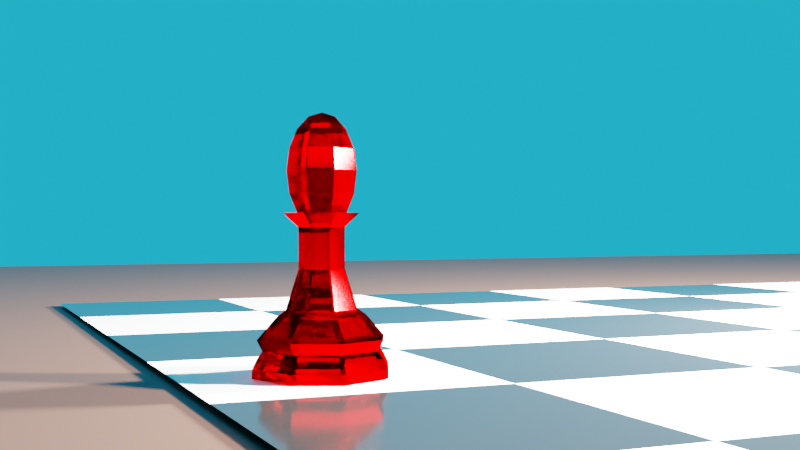 # Source: ChessBoard.blend  (saved by Blender 2.80.39; exported with 4.5.12 LTS)
import bpy
from mathutils import Matrix  # noqa: F401  (used for matrix-valued properties, if any)

bpy.ops.wm.read_factory_settings(use_empty=True)
scene = bpy.context.scene
scene.name = 'Scene'

# ---- collections
col_collection = bpy.data.collections.new('Collection'); scene.collection.children.link(col_collection)
col_camerarig = bpy.data.collections.new('CameraRig'); scene.collection.children.link(col_camerarig)

# ---- materials (node trees are filled in below, after node groups)
mat_glassred = bpy.data.materials.new('GlassRed')
mat_glassred.surface_render_method = 'BLENDED'
mat_glassred.blend_method = 'BLEND'
mat_glassred.roughness = 0.25
mat_table = bpy.data.materials.new('Table')
mat_table.roughness = 0.25
mat_tile_white = bpy.data.materials.new('Tile_white')
mat_tile_white.alpha_threshold = 0.0
mat_tile_white.roughness = 0.5
mat_tile_white.line_color = (0.0, 0.0, 0.0, 1.0)
mat_tile_black = bpy.data.materials.new('Tile_Black')
mat_tile_black.roughness = 0.25

# ---- material node trees
mat_glassred.use_nodes = True; mat_glassred.node_tree.nodes.clear()
_N = mat_glassred.node_tree.nodes; _L = mat_glassred.node_tree.links
n0 = _N.new('ShaderNodeOutputMaterial'); n0.name = 'Material Output'; n0.location = (300, 300)
n1 = _N.new('ShaderNodeBsdfGlass'); n1.name = 'Glass BSDF'; n1.location = (10, 300)
n1.distribution = 'BECKMANN'
n1.inputs[0].default_value = (1.0, 0.0, 0.0, 0.2462)
n1.inputs[1].default_value = 0.1569
n1.inputs[2].default_value = 2.45
_L.new(n1.outputs[0], n0.inputs[0])
n0.is_active_output = True
mat_table.use_nodes = True; mat_table.node_tree.nodes.clear()
_N = mat_table.node_tree.nodes; _L = mat_table.node_tree.links
n0 = _N.new('ShaderNodeOutputMaterial'); n0.name = 'Material Output'; n0.location = (300, 300)
n1 = _N.new('ShaderNodeBsdfPrincipled'); n1.name = 'Principled BSDF'; n1.location = (10, 300)
n1.distribution = 'GGX'
n1.subsurface_method = 'BURLEY'
n1.inputs[0].default_value = (0.02721, 0.007635, 0.0003906, 1.0)
n1.inputs[3].default_value = 1.45
_L.new(n1.outputs[0], n0.inputs[0])
n0.is_active_output = True
mat_tile_white.use_nodes = True; mat_tile_white.node_tree.nodes.clear()
_N = mat_tile_white.node_tree.nodes; _L = mat_tile_white.node_tree.links
n0 = _N.new('ShaderNodeOutputMaterial'); n0.name = 'Material Output'; n0.location = (300, 300)
n1 = _N.new('ShaderNodeBsdfPrincipled'); n1.name = 'Principled BSDF'; n1.location = (10, 300)
n1.distribution = 'GGX'
n1.subsurface_method = 'BURLEY'
n1.inputs[2].default_value = 0.2
n1.inputs[3].default_value = 1.45
_L.new(n1.outputs[0], n0.inputs[0])
n0.is_active_output = True
mat_tile_black.use_nodes = True; mat_tile_black.node_tree.nodes.clear()
_N = mat_tile_black.node_tree.nodes; _L = mat_tile_black.node_tree.links
n0 = _N.new('ShaderNodeOutputMaterial'); n0.name = 'Material Output'; n0.location = (300, 300)
n1 = _N.new('ShaderNodeBsdfPrincipled'); n1.name = 'Principled BSDF'; n1.location = (10, 300)
n1.distribution = 'GGX'
n1.subsurface_method = 'BURLEY'
n1.inputs[0].default_value = (0.008076, 0.008076, 0.008076, 1.0)
n1.inputs[2].default_value = 0.1
n1.inputs[3].default_value = 1.45
_L.new(n1.outputs[0], n0.inputs[0])
n0.is_active_output = True

# ---- world
world_world = bpy.data.worlds.new('World'); scene.world = world_world
world_world.color = (0.01605, 0.4848, 0.814)
world_world.use_sun_shadow = False
world_world.sun_shadow_jitter_overblur = 0.0

# ---- cameras
cam_camera = bpy.data.cameras.new('Camera')
cam_camera.clip_end = 100.0
cam_camera.ortho_scale = 7.314
cam_camera.dof.focus_distance = 0.0

# ---- lights
light_light = bpy.data.lights.new('Light', 'POINT')
light_light.transmission_factor = 0.0
light_light.cutoff_distance = 30.0
light_light.energy = 100.0
light_light.shadow_buffer_clip_start = 1.001
light_light.shadow_soft_size = 0.01
light_light.shadow_maximum_resolution = 0.006
light_light.use_absolute_resolution = True
light_light_001 = bpy.data.lights.new('Light.001', 'POINT')
light_light_001.transmission_factor = 0.0
light_light_001.cutoff_distance = 30.0
light_light_001.energy = 100.0
light_light_001.shadow_buffer_clip_start = 1.001
light_light_001.shadow_soft_size = 0.01
light_light_001.shadow_maximum_resolution = 0.006
light_light_001.use_absolute_resolution = True
light_light_002 = bpy.data.lights.new('Light.002', 'SUN')
light_light_002.color = (1.0, 0.783, 0.0)
light_light_002.transmission_factor = 0.0
light_light_002.cutoff_distance = 30.0
light_light_002.angle = 0.02
light_light_002.energy = 1.0
light_light_002.shadow_buffer_clip_start = 1.001
light_light_002.shadow_soft_size = 0.01
light_light_002.shadow_cascade_max_distance = 1000.0

# ---- meshes
me_redbishop = bpy.data.meshes.new('RedBishop')
me_redbishop.from_pydata([(0.003261, 0.001444, 0.0002121), (-3.293e-05, 0.00494, 0.01136), (0.006554, 0.006666, 0.0002121), (0.003404, 0.003516, 0.01136), (0.009282, 7.951e-05, 0.0002121), (0.004827, 7.951e-05, 0.01136), (0.006554, -0.006507, 0.0002121), (0.003404, -0.003357, 0.01136), (-3.294e-05, -0.009236, 0.0002121), (-3.294e-05, -0.004781, 0.01136), (-0.00662, -0.006507, 0.0002121), (-0.00347, -0.003357, 0.01136), (-0.009348, 7.952e-05, 0.0002121), (-0.004893, 7.951e-05, 0.01136), (-0.003326, -0.001285, 0.0002121), (-0.00347, 0.003516, 0.01136), (-3.293e-05, 0.008708, 0.00347), (-3.293e-05, 0.009342, 0.001808), (0.006068, 0.006181, 0.00347), (0.006517, 0.006629, 0.001808), (0.008595, 7.951e-05, 0.00347), (0.00923, 7.951e-05, 0.001808), (0.006068, -0.006021, 0.00347), (0.006517, -0.00647, 0.001808), (-3.294e-05, -0.008549, 0.00347), (-3.294e-05, -0.009183, 0.001808), (-0.006134, -0.006021, 0.00347), (-0.006583, -0.00647, 0.001808), (-0.008661, 7.951e-05, 0.00347), (-0.009296, 7.952e-05, 0.001808), (-0.006134, 0.006181, 0.00347), (-0.006583, 0.006629, 0.001808), (-3.293e-05, 0.007998, 0.004689), (0.005566, 0.005679, 0.004689), (0.007886, 7.951e-05, 0.004689), (0.005566, -0.00552, 0.004689), (-3.294e-05, -0.007839, 0.004689), (-0.005632, -0.00552, 0.004689), (-0.007951, 7.951e-05, 0.004689), (-0.005632, 0.005679, 0.004689), (-3.293e-05, 0.008724, 0.006573), (0.00608, 0.006192, 0.006573), (0.008612, 7.951e-05, 0.006573), (0.00608, -0.006033, 0.006573), (-3.294e-05, -0.008565, 0.006573), (-0.006146, -0.006033, 0.006573), (-0.008677, 7.951e-05, 0.006573), (-0.006146, 0.006192, 0.006573), (-3.293e-05, 0.006205, 0.0102), (0.004298, 0.004411, 0.0102), (0.006092, 7.951e-05, 0.0102), (0.004298, -0.004252, 0.0102), (-3.294e-05, -0.006046, 0.0102), (-0.004364, -0.004252, 0.0102), (-0.006158, 7.951e-05, 0.0102), (-0.004364, 0.004411, 0.0102), (0.003404, 0.003516, 0.01136), (-3.293e-05, 0.00494, 0.01136), (0.004827, 7.951e-05, 0.01136), (0.003404, -0.003357, 0.01136), (-3.294e-05, -0.004781, 0.01136), (-0.00347, -0.003357, 0.01136), (-0.004893, 7.951e-05, 0.01136), (-0.00347, 0.003516, 0.01136), (-0.003184, 7.952e-05, 0.02437), (0.002195, 0.002308, 0.02437), (0.002195, -0.002149, 0.02437), (-0.002261, -0.002149, 0.02437), (-0.002261, 0.002308, 0.02437), (-3.293e-05, 0.003231, 0.02437), (0.003119, 7.952e-05, 0.02437), (-3.293e-05, -0.003072, 0.02437), (-3.294e-05, -0.003072, 0.01818), (-0.002261, -0.002149, 0.01818), (0.003119, 7.951e-05, 0.01818), (0.002195, -0.002149, 0.01818), (-3.293e-05, 0.003231, 0.01818), (0.002195, 0.002308, 0.01818), (-0.002261, 0.002308, 0.01818), (-0.003184, 7.951e-05, 0.01818), (-3.293e-05, 0.01234, 0.0002121), (0.008635, 0.008748, 0.0002121), (0.00449, 0.004602, 0.01136), (-3.293e-05, 0.006476, 0.01136), (0.01223, 7.951e-05, 0.0002121), (0.006363, 7.951e-05, 0.01136), (0.008635, -0.008589, 0.0002121), (0.00449, -0.004443, 0.01136), (-3.294e-05, -0.01218, 0.0002121), (-3.294e-05, -0.006317, 0.01136), (-0.008701, -0.008589, 0.0002121), (-0.004556, -0.004443, 0.01136), (-0.01229, 7.952e-05, 0.0002121), (-0.006429, 7.951e-05, 0.01136), (-0.008701, 0.008748, 0.0002121), (-0.004556, 0.004602, 0.01136), (-3.293e-05, 0.01143, 0.00347), (-3.293e-05, 0.01227, 0.001808), (-0.008062, 0.008108, 0.00347), (-0.008653, 0.008699, 0.001808), (-0.01139, 7.952e-05, 0.00347), (-0.01222, 7.952e-05, 0.001808), (-0.008062, -0.007949, 0.00347), (-0.008653, -0.00854, 0.001808), (-3.294e-05, -0.01128, 0.00347), (-3.294e-05, -0.01211, 0.001808), (0.007996, -0.007949, 0.00347), (0.008587, -0.00854, 0.001808), (0.01132, 7.951e-05, 0.00347), (0.01216, 7.951e-05, 0.001808), (0.007996, 0.008108, 0.00347), (0.008587, 0.008699, 0.001808), (-3.293e-05, 0.0105, 0.004689), (-0.007401, 0.007448, 0.004689), (-0.01045, 7.952e-05, 0.004689), (-0.007401, -0.007289, 0.004689), (-3.294e-05, -0.01034, 0.004689), (0.007336, -0.007289, 0.004689), (0.01039, 7.951e-05, 0.004689), (0.007336, 0.007448, 0.004689), (-3.293e-05, 0.01146, 0.006573), (-0.008077, 0.008124, 0.006573), (-0.01141, 7.952e-05, 0.006573), (-0.008077, -0.007965, 0.006573), (-3.294e-05, -0.0113, 0.006573), (0.008011, -0.007965, 0.006573), (0.01134, 7.951e-05, 0.006573), (0.008011, 0.008124, 0.006573), (0.005667, 0.005779, 0.0102), (0.008028, 7.951e-05, 0.0102), (0.005667, -0.00562, 0.0102), (-3.294e-05, -0.007981, 0.0102), (-0.005733, -0.00562, 0.0102), (-0.008094, 7.951e-05, 0.0102), (-0.005733, 0.005779, 0.0102), (-3.293e-05, 0.00814, 0.0102), (0.00449, 0.004602, 0.01136), (-3.293e-05, 0.006476, 0.01136), (0.006363, 7.951e-05, 0.01136), (0.00449, -0.004443, 0.01136), (-3.294e-05, -0.006317, 0.01136), (-0.004556, -0.004443, 0.01136), (-0.006429, 7.951e-05, 0.01136), (-0.004556, 0.004602, 0.01136), (-0.002326, 0.002372, 0.02774), (-0.003275, 7.952e-05, 0.02774), (-0.002326, -0.002213, 0.02774), (-3.294e-05, -0.003163, 0.02774), (0.00226, -0.002213, 0.02774), (0.003209, 7.952e-05, 0.02774), (-3.293e-05, 0.003322, 0.02774), (0.00226, 0.002372, 0.02774), (-3.294e-05, -0.004068, 0.01818), (-0.002966, -0.002853, 0.01818), (0.004114, 7.951e-05, 0.01818), (0.0029, -0.002853, 0.01818), (-3.293e-05, 0.004227, 0.01818), (0.0029, 0.003012, 0.01818), (-0.002966, 0.003012, 0.01818), (-0.00418, 7.951e-05, 0.01818), (-3.294e-05, -0.003072, 0.01818), (0.003119, 7.951e-05, 0.01818), (-3.293e-05, 0.003231, 0.01818), (-0.002261, 0.002308, 0.01818), (-0.002261, -0.002149, 0.01818), (0.002195, -0.002149, 0.01818), (0.002195, 0.002308, 0.01818), (-0.003184, 7.951e-05, 0.01818), (-3.294e-05, -0.006743, 0.02766), (0.00679, 7.952e-05, 0.02766), (-3.293e-05, 0.006902, 0.02766), (-0.004857, 0.004904, 0.02766), (-0.004857, -0.004745, 0.02766), (0.004791, -0.004745, 0.02766), (0.004791, 0.004904, 0.02766), (-0.006855, 7.952e-05, 0.02766), (-3.294e-05, -0.004068, 0.01818), (0.004114, 7.951e-05, 0.01818), (-3.293e-05, 0.004227, 0.01818), (-0.002966, 0.003012, 0.01818), (-0.002966, -0.002853, 0.01818), (0.0029, -0.002853, 0.01818), (0.0029, 0.003012, 0.01818), (-0.00418, 7.951e-05, 0.01818), (0.002984, 0.003097, 0.02774), (-3.293e-05, 0.004346, 0.02774), (0.004234, 7.952e-05, 0.02774), (0.002984, -0.002938, 0.02774), (-3.294e-05, -0.004187, 0.02774), (-0.00305, -0.002938, 0.02774), (-0.0043, 7.952e-05, 0.02774), (-0.00305, 0.003097, 0.02774), (-3.294e-05, -0.004068, 0.02437), (0.004114, 7.952e-05, 0.02437), (-3.293e-05, 0.004227, 0.02437), (-0.002966, 0.003012, 0.02437), (-0.002966, -0.002853, 0.02437), (0.0029, -0.002853, 0.02437), (0.0029, 0.003012, 0.02437), (-0.00418, 7.952e-05, 0.02437), (2.776e-10, 0.006279, 0.03472), (-4.685e-10, -1.054e-09, 0.04467), (0.001699, 0.001699, 0.04391), (0.003139, 0.003139, 0.04175), (0.004102, 0.004102, 0.03852), (0.00444, 0.00444, 0.03472), (0.004102, 0.004102, 0.03091), (0.003139, 0.003139, 0.02768), (0.001699, 0.001699, 0.02874), (0.002403, -3.036e-10, 0.04391), (0.00444, -3.036e-10, 0.04175), (0.005801, -3.036e-10, 0.03852), (0.006279, -3.036e-10, 0.03472), (0.005801, -3.036e-10, 0.03091), (0.00444, -3.036e-10, 0.02768), (0.002403, -3.036e-10, 0.02874), (2.776e-10, -3.036e-10, 0.02826), (0.001699, -0.001699, 0.04391), (0.003139, -0.003139, 0.04175), (0.004102, -0.004102, 0.03852), (0.00444, -0.00444, 0.03472), (0.004102, -0.004102, 0.03091), (0.003139, -0.003139, 0.02768), (0.001699, -0.001699, 0.02874), (2.776e-10, -0.002403, 0.04391), (2.776e-10, -0.00444, 0.04175), (2.776e-10, -0.005801, 0.03852), (2.776e-10, -0.006279, 0.03472), (2.776e-10, -0.005801, 0.03091), (2.776e-10, -0.00444, 0.02768), (2.776e-10, -0.002403, 0.02874), (-0.001699, -0.001699, 0.04391), (-0.003139, -0.003139, 0.04175), (-0.004102, -0.004102, 0.03852), (-0.00444, -0.00444, 0.03472), (-0.004102, -0.004102, 0.03091), (-0.003139, -0.003139, 0.02768), (-0.001699, -0.001699, 0.02874), (-0.002403, -3.036e-10, 0.04391), (-0.00444, -3.036e-10, 0.04175), (-0.005801, -3.036e-10, 0.03852), (-0.006279, -3.036e-10, 0.03472), (-0.005801, -3.036e-10, 0.03091), (-0.00444, -3.036e-10, 0.02768), (-0.002403, -3.036e-10, 0.02874), (-0.001699, 0.001699, 0.04391), (-0.003139, 0.003139, 0.04175), (-0.004102, 0.004102, 0.03852), (-0.00444, 0.00444, 0.03472), (-0.004102, 0.004102, 0.03091), (-0.003139, 0.003139, 0.02768), (-0.001699, 0.001699, 0.02874), (2.776e-10, 0.002403, 0.04391), (2.776e-10, 0.00444, 0.04175), (2.776e-10, 0.005801, 0.03852), (2.776e-10, 0.005801, 0.03091), (2.776e-10, 0.00444, 0.02768), (2.776e-10, 0.002403, 0.02874)], [], [(48, 1, 3, 49), (49, 3, 5, 50), (50, 5, 7, 51), (51, 7, 9, 52), (52, 9, 11, 53), (53, 11, 13, 54), (54, 13, 15, 55), (55, 15, 1, 48), (11, 9, 60, 61), (0, 2, 4, 6, 8, 10, 12, 14), (32, 16, 30, 39), (46, 45, 53, 54), (39, 30, 28, 38), (45, 44, 52, 53), (38, 28, 26, 37), (44, 43, 51, 52), (37, 26, 24, 36), (43, 42, 50, 51), (36, 24, 22, 35), (42, 41, 49, 50), (35, 22, 20, 34), (41, 40, 48, 49), (47, 46, 54, 55), (34, 20, 18, 33), (33, 18, 16, 32), (16, 17, 31, 30), (17, 0, 14, 31), (30, 31, 29, 28), (31, 14, 12, 29), (28, 29, 27, 26), (29, 12, 10, 27), (26, 27, 25, 24), (27, 10, 8, 25), (24, 25, 23, 22), (25, 8, 6, 23), (22, 23, 21, 20), (23, 6, 4, 21), (20, 21, 19, 18), (21, 4, 2, 19), (18, 19, 17, 16), (19, 2, 0, 17), (47, 39, 38, 46), (46, 38, 37, 45), (45, 37, 36, 44), (44, 36, 35, 43), (43, 35, 34, 42), (42, 34, 33, 41), (41, 33, 32, 40), (40, 47, 55, 48), (40, 32, 39, 47), (150, 144, 145, 146, 147, 148, 149, 151), (9, 7, 59, 60), (7, 5, 58, 59), (5, 3, 56, 58), (3, 1, 57, 56), (1, 15, 63, 57), (15, 13, 62, 63), (13, 11, 61, 62), (172, 168, 147, 146), (155, 154, 177, 181), (72, 75, 165, 160), (157, 156, 178, 182), (74, 77, 166, 161), (156, 158, 179, 178), (78, 79, 167, 163), (159, 153, 180, 183), (63, 62, 79, 78), (58, 56, 77, 74), (60, 59, 75, 72), (62, 61, 73, 79), (57, 63, 78, 76), (56, 57, 76, 77), (59, 58, 74, 75), (61, 60, 72, 73), (135, 83, 82, 128), (128, 82, 85, 129), (129, 85, 87, 130), (130, 87, 89, 131), (131, 89, 91, 132), (132, 91, 93, 133), (133, 93, 95, 134), (134, 95, 83, 135), (91, 89, 140, 141), (80, 81, 84, 86, 88, 90, 92, 94), (112, 96, 98, 113), (122, 123, 132, 133), (113, 98, 100, 114), (123, 124, 131, 132), (114, 100, 102, 115), (124, 125, 130, 131), (115, 102, 104, 116), (125, 126, 129, 130), (116, 104, 106, 117), (126, 127, 128, 129), (117, 106, 108, 118), (127, 120, 135, 128), (121, 122, 133, 134), (118, 108, 110, 119), (119, 110, 96, 112), (96, 97, 99, 98), (97, 80, 94, 99), (98, 99, 101, 100), (99, 94, 92, 101), (100, 101, 103, 102), (101, 92, 90, 103), (102, 103, 105, 104), (103, 90, 88, 105), (104, 105, 107, 106), (105, 88, 86, 107), (106, 107, 109, 108), (107, 86, 84, 109), (108, 109, 111, 110), (109, 84, 81, 111), (110, 111, 97, 96), (111, 81, 80, 97), (121, 113, 114, 122), (122, 114, 115, 123), (123, 115, 116, 124), (124, 116, 117, 125), (125, 117, 118, 126), (126, 118, 119, 127), (127, 119, 112, 120), (120, 121, 134, 135), (120, 112, 113, 121), (73, 72, 160, 164), (89, 87, 139, 140), (87, 85, 138, 139), (85, 82, 136, 138), (82, 83, 137, 136), (83, 95, 143, 137), (95, 93, 142, 143), (93, 91, 141, 142), (75, 74, 161, 165), (152, 155, 181, 176), (77, 76, 162, 166), (154, 157, 182, 177), (158, 159, 183, 179), (76, 78, 163, 162), (153, 152, 176, 180), (79, 73, 164, 167), (143, 142, 159, 158), (138, 136, 157, 154), (140, 139, 155, 152), (142, 141, 153, 159), (137, 143, 158, 156), (136, 137, 156, 157), (139, 138, 154, 155), (141, 140, 152, 153), (70, 65, 174, 169), (68, 64, 175, 171), (162, 163, 68, 69), (176, 181, 197, 192), (167, 164, 67, 64), (177, 182, 198, 193), (160, 165, 66, 71), (179, 183, 199, 195), (180, 176, 192, 196), (161, 166, 65, 70), (181, 177, 193, 197), (163, 167, 64, 68), (164, 160, 71, 67), (182, 178, 194, 198), (165, 161, 70, 66), (178, 179, 195, 194), (166, 162, 69, 65), (183, 180, 196, 199), (173, 169, 149, 148), (174, 170, 150, 151), (170, 171, 144, 150), (175, 172, 146, 145), (168, 173, 148, 147), (169, 174, 151, 149), (171, 175, 145, 144), (196, 192, 188, 189), (185, 191, 190, 189, 188, 187, 186, 184), (197, 193, 186, 187), (198, 194, 185, 184), (194, 195, 191, 185), (199, 196, 189, 190), (192, 197, 187, 188), (193, 198, 184, 186), (195, 199, 190, 191), (71, 66, 173, 168), (64, 67, 172, 175), (69, 68, 171, 170), (65, 69, 170, 174), (66, 70, 169, 173), (67, 71, 168, 172), (253, 252, 202, 203), (257, 256, 207, 208), (255, 200, 205, 206), (254, 253, 203, 204), (252, 201, 202), (216, 257, 208), (256, 255, 206, 207), (200, 254, 204, 205), (206, 205, 212, 213), (204, 203, 210, 211), (202, 201, 209), (216, 208, 215), (207, 206, 213, 214), (205, 204, 211, 212), (203, 202, 209, 210), (208, 207, 214, 215), (216, 215, 223), (214, 213, 221, 222), (212, 211, 219, 220), (210, 209, 217, 218), (215, 214, 222, 223), (213, 212, 220, 221), (211, 210, 218, 219), (209, 201, 217), (220, 219, 226, 227), (218, 217, 224, 225), (223, 222, 229, 230), (221, 220, 227, 228), (219, 218, 225, 226), (217, 201, 224), (216, 223, 230), (222, 221, 228, 229), (230, 229, 236, 237), (228, 227, 234, 235), (226, 225, 232, 233), (224, 201, 231), (216, 230, 237), (229, 228, 235, 236), (227, 226, 233, 234), (225, 224, 231, 232), (233, 232, 239, 240), (231, 201, 238), (216, 237, 244), (236, 235, 242, 243), (234, 233, 240, 241), (232, 231, 238, 239), (237, 236, 243, 244), (235, 234, 241, 242), (216, 244, 251), (243, 242, 249, 250), (241, 240, 247, 248), (239, 238, 245, 246), (244, 243, 250, 251), (242, 241, 248, 249), (240, 239, 246, 247), (238, 201, 245), (246, 245, 252, 253), (251, 250, 256, 257), (249, 248, 200, 255), (247, 246, 253, 254), (245, 201, 252), (216, 251, 257), (250, 249, 255, 256), (248, 247, 254, 200)])
me_redbishop.materials.append(mat_glassred)
me_redbishop.use_remesh_preserve_volume = False
me_redbishop.use_remesh_preserve_attributes = False
me_redbishop.use_mirror_vertex_groups = False
me_redbishop.update()
me_plane_003 = bpy.data.meshes.new('Plane.003')
me_plane_003.from_pydata([(-0.5, -0.5, 0.0), (0.5, -0.5, 0.0), (-0.5, 0.5, 0.0), (0.5, 0.5, 0.0)], [], [(0, 1, 3, 2)])
_uv = me_plane_003.uv_layers.new(name='UVMap')
_uv.uv.foreach_set('vector', [0.0, 0.0, 1.0, 0.0, 1.0, 1.0, 0.0, 1.0])
me_plane_003.materials.append(mat_table)
me_plane_003.use_remesh_preserve_volume = False
me_plane_003.use_remesh_preserve_attributes = False
me_plane_003.use_mirror_vertex_groups = False
me_plane_003.update()
me_board = bpy.data.meshes.new('Board')
me_board.from_pydata([(-0.2, -0.2, 0.0), (0.2, -0.2, 0.0), (-0.2, 0.2, 0.0), (0.2, 0.2, 0.0), (-0.2, 0.15, 0.0), (-0.2, 0.1, 0.0), (-0.2, 0.05, 0.0), (-0.2, -3.725e-09, 0.0), (-0.2, -0.05, 0.0), (-0.2, -0.1, 0.0), (-0.2, -0.15, 0.0), (-0.15, -0.2, 0.0), (-0.1, -0.2, 0.0), (-0.05, -0.2, 0.0), (3.725e-09, -0.2, 0.0), (0.05, -0.2, 0.0), (0.1, -0.2, 0.0), (0.15, -0.2, 0.0), (0.2, -0.15, 0.0), (0.2, -0.1, 0.0), (0.2, -0.05, 0.0), (0.2, 3.725e-09, 0.0), (0.2, 0.05, 0.0), (0.2, 0.1, 0.0), (0.2, 0.15, 0.0), (0.15, 0.2, 0.0), (0.1, 0.2, 0.0), (0.05, 0.2, 0.0), (-3.725e-09, 0.2, 0.0), (-0.05, 0.2, 0.0), (-0.1, 0.2, 0.0), (-0.15, 0.2, 0.0), (-0.15, -0.15, 0.0), (-0.15, -0.1, 0.0), (-0.15, -0.05, 0.0), (-0.15, 3.725e-09, 0.0), (-0.15, 0.05, 0.0), (-0.15, 0.1, 0.0), (-0.15, 0.15, 0.0), (-0.1, -0.15, 0.0), (-0.1, -0.1, 0.0), (-0.1, -0.05, 0.0), (-0.1, 3.725e-09, 0.0), (-0.1, 0.05, 0.0), (-0.1, 0.1, 0.0), (-0.1, 0.15, 0.0), (-0.05, -0.15, 0.0), (-0.05, -0.1, 0.0), (-0.05, -0.05, 0.0), (-0.05, 3.725e-09, 0.0), (-0.05, 0.05, 0.0), (-0.05, 0.1, 0.0), (-0.05, 0.15, 0.0), (2.794e-09, -0.15, 0.0), (1.863e-09, -0.1, 0.0), (9.313e-10, -0.05, 0.0), (0.0, 3.725e-09, 0.0), (-9.313e-10, 0.05, 0.0), (-1.863e-09, 0.1, 0.0), (-2.794e-09, 0.15, 0.0), (0.05, -0.15, 0.0), (0.05, -0.1, 0.0), (0.05, -0.05, 0.0), (0.05, 3.725e-09, 0.0), (0.05, 0.05, 0.0), (0.05, 0.1, 0.0), (0.05, 0.15, 0.0), (0.1, -0.15, 0.0), (0.1, -0.1, 0.0), (0.1, -0.05, 0.0), (0.1, 3.725e-09, 0.0), (0.1, 0.05, 0.0), (0.1, 0.1, 0.0), (0.1, 0.15, 0.0), (0.15, -0.15, 0.0), (0.15, -0.1, 0.0), (0.15, -0.05, 0.0), (0.15, 3.725e-09, 0.0), (0.15, 0.05, 0.0), (0.15, 0.1, 0.0), (0.15, 0.15, 0.0)], [], [(80, 24, 3, 25), (4, 38, 31, 2), (38, 45, 30, 31), (45, 52, 29, 30), (52, 59, 28, 29), (59, 66, 27, 28), (66, 73, 26, 27), (73, 80, 25, 26), (0, 11, 32, 10), (10, 32, 33, 9), (9, 33, 34, 8), (8, 34, 35, 7), (7, 35, 36, 6), (6, 36, 37, 5), (5, 37, 38, 4), (11, 12, 39, 32), (32, 39, 40, 33), (33, 40, 41, 34), (34, 41, 42, 35), (35, 42, 43, 36), (36, 43, 44, 37), (37, 44, 45, 38), (12, 13, 46, 39), (39, 46, 47, 40), (40, 47, 48, 41), (41, 48, 49, 42), (42, 49, 50, 43), (43, 50, 51, 44), (44, 51, 52, 45), (13, 14, 53, 46), (46, 53, 54, 47), (47, 54, 55, 48), (48, 55, 56, 49), (49, 56, 57, 50), (50, 57, 58, 51), (51, 58, 59, 52), (14, 15, 60, 53), (53, 60, 61, 54), (54, 61, 62, 55), (55, 62, 63, 56), (56, 63, 64, 57), (57, 64, 65, 58), (58, 65, 66, 59), (15, 16, 67, 60), (60, 67, 68, 61), (61, 68, 69, 62), (62, 69, 70, 63), (63, 70, 71, 64), (64, 71, 72, 65), (65, 72, 73, 66), (16, 17, 74, 67), (67, 74, 75, 68), (68, 75, 76, 69), (69, 76, 77, 70), (70, 77, 78, 71), (71, 78, 79, 72), (72, 79, 80, 73), (17, 1, 18, 74), (74, 18, 19, 75), (75, 19, 20, 76), (76, 20, 21, 77), (77, 21, 22, 78), (78, 22, 23, 79), (79, 23, 24, 80)])
me_board.polygons.foreach_set('material_index', [0, 1, 0, 1, 0, 1, 0, 1, 0, 1, 0, 1, 0, 1, 0, 1, 0, 1, 0, 1, 0, 1, 0, 1, 0, 1, 0, 1, 0, 1, 0, 1, 0, 1, 0, 1, 0, 1, 0, 1, 0, 1, 0, 1, 0, 1, 0, 1, 0, 1, 0, 1, 0, 1, 0, 1, 0, 1, 0, 1, 0, 1, 0, 1])
_uv = me_board.uv_layers.new(name='UVMap')
_uv.uv.foreach_set('vector', [0.875, 0.875, 1.0, 0.875, 1.0, 1.0, 0.875, 1.0, 0.0, 0.875, 0.125, 0.875, 0.125, 1.0, 0.0, 1.0, 0.125, 0.875, 0.25, 0.875, 0.25, 1.0, 0.125, 1.0, 0.25, 0.875, 0.375, 0.875, 0.375, 1.0, 0.25, 1.0, 0.375, 0.875, 0.5, 0.875, 0.5, 1.0, 0.375, 1.0, 0.5, 0.875, 0.625, 0.875, 0.625, 1.0, 0.5, 1.0, 0.625, 0.875, 0.75, 0.875, 0.75, 1.0, 0.625, 1.0, 0.75, 0.875, 0.875, 0.875, 0.875, 1.0, 0.75, 1.0, 0.0, 0.0, 0.125, 0.0, 0.125, 0.125, 0.0, 0.125, 0.0, 0.125, 0.125, 0.125, 0.125, 0.25, 0.0, 0.25, 0.0, 0.25, 0.125, 0.25, 0.125, 0.375, 0.0, 0.375, 0.0, 0.375, 0.125, 0.375, 0.125, 0.5, 0.0, 0.5, 0.0, 0.5, 0.125, 0.5, 0.125, 0.625, 0.0, 0.625, 0.0, 0.625, 0.125, 0.625, 0.125, 0.75, 0.0, 0.75, 0.0, 0.75, 0.125, 0.75, 0.125, 0.875, 0.0, 0.875, 0.125, 0.0, 0.25, 0.0, 0.25, 0.125, 0.125, 0.125, 0.125, 0.125, 0.25, 0.125, 0.25, 0.25, 0.125, 0.25, 0.125, 0.25, 0.25, 0.25, 0.25, 0.375, 0.125, 0.375, 0.125, 0.375, 0.25, 0.375, 0.25, 0.5, 0.125, 0.5, 0.125, 0.5, 0.25, 0.5, 0.25, 0.625, 0.125, 0.625, 0.125, 0.625, 0.25, 0.625, 0.25, 0.75, 0.125, 0.75, 0.125, 0.75, 0.25, 0.75, 0.25, 0.875, 0.125, 0.875, 0.25, 0.0, 0.375, 0.0, 0.375, 0.125, 0.25, 0.125, 0.25, 0.125, 0.375, 0.125, 0.375, 0.25, 0.25, 0.25, 0.25, 0.25, 0.375, 0.25, 0.375, 0.375, 0.25, 0.375, 0.25, 0.375, 0.375, 0.375, 0.375, 0.5, 0.25, 0.5, 0.25, 0.5, 0.375, 0.5, 0.375, 0.625, 0.25, 0.625, 0.25, 0.625, 0.375, 0.625, 0.375, 0.75, 0.25, 0.75, 0.25, 0.75, 0.375, 0.75, 0.375, 0.875, 0.25, 0.875, 0.375, 0.0, 0.5, 0.0, 0.5, 0.125, 0.375, 0.125, 0.375, 0.125, 0.5, 0.125, 0.5, 0.25, 0.375, 0.25, 0.375, 0.25, 0.5, 0.25, 0.5, 0.375, 0.375, 0.375, 0.375, 0.375, 0.5, 0.375, 0.5, 0.5, 0.375, 0.5, 0.375, 0.5, 0.5, 0.5, 0.5, 0.625, 0.375, 0.625, 0.375, 0.625, 0.5, 0.625, 0.5, 0.75, 0.375, 0.75, 0.375, 0.75, 0.5, 0.75, 0.5, 0.875, 0.375, 0.875, 0.5, 0.0, 0.625, 0.0, 0.625, 0.125, 0.5, 0.125, 0.5, 0.125, 0.625, 0.125, 0.625, 0.25, 0.5, 0.25, 0.5, 0.25, 0.625, 0.25, 0.625, 0.375, 0.5, 0.375, 0.5, 0.375, 0.625, 0.375, 0.625, 0.5, 0.5, 0.5, 0.5, 0.5, 0.625, 0.5, 0.625, 0.625, 0.5, 0.625, 0.5, 0.625, 0.625, 0.625, 0.625, 0.75, 0.5, 0.75, 0.5, 0.75, 0.625, 0.75, 0.625, 0.875, 0.5, 0.875, 0.625, 0.0, 0.75, 0.0, 0.75, 0.125, 0.625, 0.125, 0.625, 0.125, 0.75, 0.125, 0.75, 0.25, 0.625, 0.25, 0.625, 0.25, 0.75, 0.25, 0.75, 0.375, 0.625, 0.375, 0.625, 0.375, 0.75, 0.375, 0.75, 0.5, 0.625, 0.5, 0.625, 0.5, 0.75, 0.5, 0.75, 0.625, 0.625, 0.625, 0.625, 0.625, 0.75, 0.625, 0.75, 0.75, 0.625, 0.75, 0.625, 0.75, 0.75, 0.75, 0.75, 0.875, 0.625, 0.875, 0.75, 0.0, 0.875, 0.0, 0.875, 0.125, 0.75, 0.125, 0.75, 0.125, 0.875, 0.125, 0.875, 0.25, 0.75, 0.25, 0.75, 0.25, 0.875, 0.25, 0.875, 0.375, 0.75, 0.375, 0.75, 0.375, 0.875, 0.375, 0.875, 0.5, 0.75, 0.5, 0.75, 0.5, 0.875, 0.5, 0.875, 0.625, 0.75, 0.625, 0.75, 0.625, 0.875, 0.625, 0.875, 0.75, 0.75, 0.75, 0.75, 0.75, 0.875, 0.75, 0.875, 0.875, 0.75, 0.875, 0.875, 0.0, 1.0, 0.0, 1.0, 0.125, 0.875, 0.125, 0.875, 0.125, 1.0, 0.125, 1.0, 0.25, 0.875, 0.25, 0.875, 0.25, 1.0, 0.25, 1.0, 0.375, 0.875, 0.375, 0.875, 0.375, 1.0, 0.375, 1.0, 0.5, 0.875, 0.5, 0.875, 0.5, 1.0, 0.5, 1.0, 0.625, 0.875, 0.625, 0.875, 0.625, 1.0, 0.625, 1.0, 0.75, 0.875, 0.75, 0.875, 0.75, 1.0, 0.75, 1.0, 0.875, 0.875, 0.875])
me_board.materials.append(mat_tile_white)
me_board.materials.append(mat_tile_black)
me_board.use_remesh_preserve_volume = False
me_board.use_remesh_preserve_attributes = False
me_board.use_mirror_vertex_groups = False
me_board.update()

# ---- objects
ob_redbishop = bpy.data.objects.new('RedBishop', me_redbishop)
ob_plane = bpy.data.objects.new('Plane', me_plane_003)
ob_board = bpy.data.objects.new('Board', me_board)
ob_light = bpy.data.objects.new('Light', light_light)
ob_camera = bpy.data.objects.new('Camera', cam_camera)
ob_light_001 = bpy.data.objects.new('Light.001', light_light_001)
ob_light_002 = bpy.data.objects.new('Light.002', light_light_002)

# ---- transforms, parenting, visibility, modifiers, constraints
ob_redbishop.location = (-0.176, 0.02008, 0.0)
ob_redbishop.lineart.crease_threshold = 0.0
ob_plane.location = (0.0, 0.0, -0.001)
ob_plane.lineart.crease_threshold = 0.0
ob_board.location = (0.0, 0.0, 0.0)
ob_board.lock_rotations_4d = False
ob_board.empty_display_type = 'ARROWS'
ob_board.lineart.crease_threshold = 0.0
ob_light.location = (0.02111, 0.01622, 0.05563)
ob_light.rotation_euler = (0.6503, 0.05522, 1.866)
ob_light.lock_rotations_4d = False
ob_light.empty_display_type = 'ARROWS'
ob_light.color = (0.0, 0.0, 0.0, 0.0)
ob_light.lineart.crease_threshold = 0.0
ob_camera.location = (-0.2373, -0.1582, 0.02708)
ob_camera.rotation_euler = (1.563, -5.399e-05, 5.882)
ob_camera.lock_rotations_4d = False
ob_camera.empty_display_type = 'ARROWS'
ob_camera.color = (0.0, 0.0, 0.0, 0.0)
ob_camera.display_type = 'WIRE'
ob_camera.lineart.crease_threshold = 0.0
ob_light_001.location = (0.02129, -0.09013, 0.09625)
ob_light_001.rotation_euler = (0.6503, 0.05522, 1.866)
ob_light_001.lock_rotations_4d = False
ob_light_001.empty_display_type = 'ARROWS'
ob_light_001.color = (0.0, 0.0, 0.0, 0.0)
ob_light_001.lineart.crease_threshold = 0.0
ob_light_002.location = (-0.02905, -0.0336, 0.1251)
ob_light_002.rotation_euler = (0.9927, -0.5698, 1.523)
ob_light_002.lock_rotations_4d = False
ob_light_002.empty_display_type = 'ARROWS'
ob_light_002.color = (0.0, 0.0, 0.0, 0.0)
ob_light_002.lineart.crease_threshold = 0.0

# ---- collection membership
col_collection.objects.link(ob_redbishop)
col_collection.objects.link(ob_plane)
col_collection.objects.link(ob_board)
col_camerarig.objects.link(ob_light)
col_camerarig.objects.link(ob_camera)
col_camerarig.objects.link(ob_light_001)
col_camerarig.objects.link(ob_light_002)

# ---- scene / render settings (as saved in the file)
scene.camera = ob_camera
scene.frame_start = 1; scene.frame_end = 250; scene.frame_set(1)
scene.render.engine = 'CYCLES'
scene.cycles.use_denoising = False
scene.cycles.samples = 256
scene.cycles.sampling_pattern = 'TABULATED_SOBOL'
scene.cycles.use_adaptive_sampling = False
scene.cycles.use_light_tree = False
scene.cycles.max_bounces = 24
scene.eevee.gi_diffuse_bounces = 5
scene.eevee.gi_glossy_clamp = 3.1
scene.eevee.taa_samples = 128
scene.eevee.taa_render_samples = 1024
scene.eevee.use_gtao = True
scene.eevee.use_raytracing = True
scene.view_settings.view_transform = 'Filmic'
bpy.context.view_layer.update()
